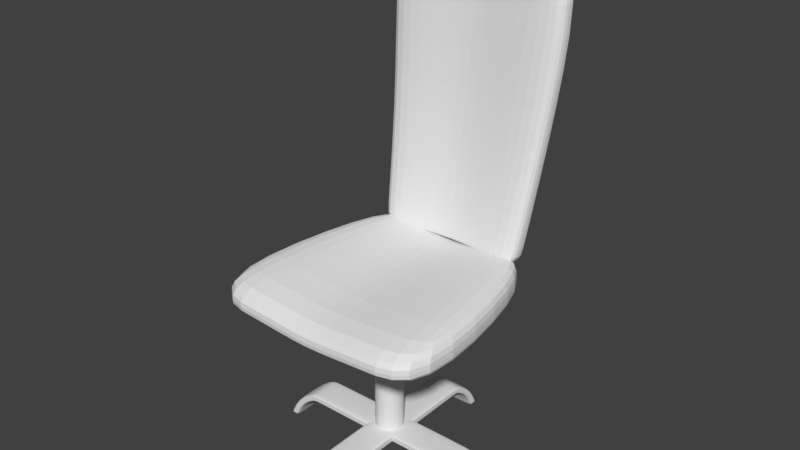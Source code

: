 # Source: chair.blend  (saved by Blender 2.77.0; exported with 4.5.12 LTS)
import bpy
from mathutils import Matrix  # noqa: F401  (used for matrix-valued properties, if any)

bpy.ops.wm.read_factory_settings(use_empty=True)
scene = bpy.context.scene
scene.name = 'Scene'

# ---- collections
col_collection_1 = bpy.data.collections.new('Collection 1'); scene.collection.children.link(col_collection_1)

# ---- materials (node trees are filled in below, after node groups)
mat_material = bpy.data.materials.new('Material')
mat_material.alpha_threshold = 0.0
mat_material.use_transparent_shadow = False
mat_material.roughness = 0.5
mat_material.line_color = (0.0, 0.0, 0.0, 1.0)

# ---- material node trees

# ---- world
world_world = bpy.data.worlds.new('World'); scene.world = world_world
world_world.color = (0.05088, 0.05088, 0.05088)
world_world.use_sun_shadow = False
world_world.sun_shadow_jitter_overblur = 0.0
world_world.cycles.sampling_method = 'MANUAL'

# ---- meshes
me_cube_009 = bpy.data.meshes.new('Cube.009')
me_cube_009.from_pydata([(-1.0, 0.8237, -1.0), (-1.0, 0.8237, 1.0), (1.0, 0.8237, -1.0), (1.0, 0.8237, 1.0), (-1.0, 0.8589, 0.8186), (-1.0, 0.9098, -0.8186), (1.0, 0.8589, 0.8186), (1.0, 0.9098, -0.8186), (-1.0, 1.029, 3.355), (-1.0, 1.109, 2.49), (1.0, 1.029, 3.355), (1.0, 1.109, 2.49), (-1.0, 1.118, 7.324), (-1.0, 1.206, 7.29), (1.0, 1.118, 7.324), (1.0, 1.206, 7.29), (-1.0, -0.8237, -1.0), (-1.0, -0.8237, 1.0), (1.0, -0.8237, -1.0), (1.0, -0.8237, 1.0), (-1.0, 0.0, 1.0), (-1.0, 0.0, -1.0), (1.0, 0.0, 1.0), (1.0, 0.0, -1.0), (-1.0, -0.8589, 0.8186), (-1.0, -0.9098, -0.8186), (1.0, -0.8589, 0.8186), (1.0, -0.9098, -0.8186), (-1.0, -1.029, 3.355), (-1.0, -1.109, 2.49), (1.0, -1.029, 3.355), (1.0, -1.109, 2.49), (-1.0, -1.118, 7.324), (-1.0, -1.206, 7.29), (1.0, -1.118, 7.324), (1.0, -1.206, 7.29), (1.0, 1.206, 7.29), (1.0, 1.118, 7.324), (-1.0, 1.118, 7.324), (-1.0, 1.206, 7.29), (1.0, -1.206, 7.29), (1.0, -1.118, 7.324), (-1.0, -1.118, 7.324), (-1.0, -1.206, 7.29), (-1.0, 0.8237, -0.5929), (1.0, 0.8237, -0.5929), (1.0, 0.0, -0.5929), (-1.0, 0.0, -0.5929), (-1.0, 0.8994, -0.4854), (1.0, 0.8994, -0.4854), (-1.0, 1.093, 2.666), (1.0, 1.093, 2.666), (-1.0, 1.188, 7.297), (1.0, 1.188, 7.297), (-1.0, -0.8237, -0.5929), (1.0, -0.8237, -0.5929), (-1.0, -0.8994, -0.4854), (1.0, -0.8994, -0.4854), (-1.0, -1.093, 2.666), (1.0, -1.093, 2.666), (-1.0, -1.188, 7.297), (1.0, -1.188, 7.297), (-1.0, 1.188, 7.297), (1.0, 1.188, 7.297), (-1.0, -1.188, 7.297), (1.0, -1.188, 7.297), (1.0, 1.144, 7.314), (-1.0, -1.144, 7.314), (-1.0, 0.8237, 0.4026), (1.0, 0.8237, 0.4026), (1.0, 0.0, 0.4026), (-1.0, 0.0, 0.4026), (-1.0, 0.8741, 0.3296), (1.0, 0.8741, 0.3296), (-1.0, 1.053, 3.096), (1.0, 1.053, 3.096), (-1.0, 1.144, 7.314), (1.0, 1.144, 7.314), (-1.0, -0.8237, 0.4026), (1.0, -0.8237, 0.4026), (-1.0, -0.8741, 0.3296), (1.0, -0.8741, 0.3296), (-1.0, -1.053, 3.096), (1.0, -1.053, 3.096), (-1.0, -1.144, 7.314), (1.0, -1.144, 7.314), (-1.0, 1.144, 7.314), (1.0, -1.144, 7.314)], [], [(47, 44, 0, 21), (2, 0, 5, 7), (21, 0, 2, 23), (22, 3, 1, 20), (45, 46, 23, 2), (7, 5, 9, 11), (1, 3, 6, 4), (45, 2, 7, 49), (68, 1, 4, 72), (63, 36, 15, 53), (4, 6, 10, 8), (49, 7, 11, 51), (72, 4, 8, 74), (52, 53, 15, 13), (86, 38, 12, 76), (36, 39, 13, 15), (38, 37, 14, 12), (47, 21, 16, 54), (18, 27, 25, 16), (21, 23, 18, 16), (22, 20, 17, 19), (55, 18, 23, 46), (27, 31, 29, 25), (17, 24, 26, 19), (55, 57, 27, 18), (78, 80, 24, 17), (65, 61, 35, 40), (24, 28, 30, 26), (57, 59, 31, 27), (80, 82, 28, 24), (60, 33, 35, 61), (67, 84, 32, 42), (40, 35, 33, 43), (42, 32, 34, 41), (8, 10, 37, 38), (11, 9, 39, 36), (74, 8, 38, 86), (51, 11, 36, 63), (28, 42, 41, 30), (31, 40, 43, 29), (82, 67, 42, 28), (59, 65, 40, 31), (83, 87, 65, 59), (29, 43, 64, 58), (75, 51, 63, 66), (9, 50, 62, 39), (43, 33, 60, 64), (84, 60, 61, 85), (25, 29, 58, 56), (81, 83, 59, 57), (87, 85, 61, 65), (16, 25, 56, 54), (79, 81, 57, 55), (79, 55, 46, 70), (71, 47, 54, 78), (39, 62, 52, 13), (76, 77, 53, 52), (5, 48, 50, 9), (73, 49, 51, 75), (66, 63, 53, 77), (0, 44, 48, 5), (69, 45, 49, 73), (69, 70, 46, 45), (71, 68, 44, 47), (20, 1, 68, 71), (3, 22, 70, 69), (3, 69, 73, 6), (37, 66, 77, 14), (6, 73, 75, 10), (12, 14, 77, 76), (20, 71, 78, 17), (19, 79, 70, 22), (19, 26, 81, 79), (41, 34, 85, 87), (26, 30, 83, 81), (32, 84, 85, 34), (10, 75, 66, 37), (30, 41, 87, 83), (58, 64, 67, 82), (50, 74, 86, 62), (64, 60, 84, 67), (56, 58, 82, 80), (54, 56, 80, 78), (62, 86, 76, 52), (48, 72, 74, 50), (44, 68, 72, 48)])
me_cube_009.use_remesh_preserve_volume = False
me_cube_009.use_remesh_preserve_attributes = False
me_cube_009.use_mirror_vertex_groups = False
me_cube_009.update()
me_cube_007 = bpy.data.meshes.new('Cube.007')
me_cube_007.from_pydata([(-1.0, 0.8237, -1.0), (-1.0, 0.8237, 1.0), (1.0, 0.8237, -1.0), (1.0, 0.8237, 1.0), (-1.0, 0.8589, 0.8186), (-1.0, 0.9098, -0.8186), (1.0, 0.8589, 0.8186), (1.0, 0.9098, -0.8186), (-1.0, 1.029, 3.355), (-1.0, 1.109, 2.49), (1.0, 1.029, 3.355), (1.0, 1.109, 2.49), (-1.0, 1.118, 7.324), (-1.0, 1.206, 7.29), (1.0, 1.118, 7.324), (1.0, 1.206, 7.29), (-1.0, -0.8237, -1.0), (-1.0, -0.8237, 1.0), (1.0, -0.8237, -1.0), (1.0, -0.8237, 1.0), (-1.0, 0.0, 1.0), (-1.0, 0.0, -1.0), (1.0, 0.0, 1.0), (1.0, 0.0, -1.0), (-1.0, -0.8589, 0.8186), (-1.0, -0.9098, -0.8186), (1.0, -0.8589, 0.8186), (1.0, -0.9098, -0.8186), (-1.0, -1.029, 3.355), (-1.0, -1.109, 2.49), (1.0, -1.029, 3.355), (1.0, -1.109, 2.49), (-1.0, -1.118, 7.324), (-1.0, -1.206, 7.29), (1.0, -1.118, 7.324), (1.0, -1.206, 7.29), (1.0, 1.206, 7.29), (1.0, 1.118, 7.324), (-1.0, 1.118, 7.324), (-1.0, 1.206, 7.29), (1.0, -1.206, 7.29), (1.0, -1.118, 7.324), (-1.0, -1.118, 7.324), (-1.0, -1.206, 7.29), (-1.0, 0.8237, -0.5929), (1.0, 0.8237, -0.5929), (1.0, 0.0, -0.5929), (-1.0, 0.0, -0.5929), (-1.0, 0.8994, -0.4854), (1.0, 0.8994, -0.4854), (-1.0, 1.093, 2.666), (1.0, 1.093, 2.666), (-1.0, 1.188, 7.297), (1.0, 1.188, 7.297), (-1.0, -0.8237, -0.5929), (1.0, -0.8237, -0.5929), (-1.0, -0.8994, -0.4854), (1.0, -0.8994, -0.4854), (-1.0, -1.093, 2.666), (1.0, -1.093, 2.666), (-1.0, -1.188, 7.297), (1.0, -1.188, 7.297), (-1.0, 1.188, 7.297), (1.0, 1.188, 7.297), (-1.0, -1.188, 7.297), (1.0, -1.188, 7.297), (1.0, 1.144, 7.314), (-1.0, -1.144, 7.314), (-1.0, 0.8237, 0.4026), (1.0, 0.8237, 0.4026), (1.0, 0.0, 0.4026), (-1.0, 0.0, 0.4026), (-1.0, 0.8741, 0.3296), (1.0, 0.8741, 0.3296), (-1.0, 1.053, 3.096), (1.0, 1.053, 3.096), (-1.0, 1.144, 7.314), (1.0, 1.144, 7.314), (-1.0, -0.8237, 0.4026), (1.0, -0.8237, 0.4026), (-1.0, -0.8741, 0.3296), (1.0, -0.8741, 0.3296), (-1.0, -1.053, 3.096), (1.0, -1.053, 3.096), (-1.0, -1.144, 7.314), (1.0, -1.144, 7.314), (-1.0, 1.144, 7.314), (1.0, -1.144, 7.314)], [], [(47, 44, 0, 21), (2, 0, 5, 7), (21, 0, 2, 23), (22, 3, 1, 20), (45, 46, 23, 2), (7, 5, 9, 11), (1, 3, 6, 4), (45, 2, 7, 49), (68, 1, 4, 72), (63, 36, 15, 53), (4, 6, 10, 8), (49, 7, 11, 51), (72, 4, 8, 74), (52, 53, 15, 13), (86, 38, 12, 76), (36, 39, 13, 15), (38, 37, 14, 12), (47, 21, 16, 54), (18, 27, 25, 16), (21, 23, 18, 16), (22, 20, 17, 19), (55, 18, 23, 46), (27, 31, 29, 25), (17, 24, 26, 19), (55, 57, 27, 18), (78, 80, 24, 17), (65, 61, 35, 40), (24, 28, 30, 26), (57, 59, 31, 27), (80, 82, 28, 24), (60, 33, 35, 61), (67, 84, 32, 42), (40, 35, 33, 43), (42, 32, 34, 41), (8, 10, 37, 38), (11, 9, 39, 36), (74, 8, 38, 86), (51, 11, 36, 63), (28, 42, 41, 30), (31, 40, 43, 29), (82, 67, 42, 28), (59, 65, 40, 31), (83, 87, 65, 59), (29, 43, 64, 58), (75, 51, 63, 66), (9, 50, 62, 39), (43, 33, 60, 64), (84, 60, 61, 85), (25, 29, 58, 56), (81, 83, 59, 57), (87, 85, 61, 65), (16, 25, 56, 54), (79, 81, 57, 55), (79, 55, 46, 70), (71, 47, 54, 78), (39, 62, 52, 13), (76, 77, 53, 52), (5, 48, 50, 9), (73, 49, 51, 75), (66, 63, 53, 77), (0, 44, 48, 5), (69, 45, 49, 73), (69, 70, 46, 45), (71, 68, 44, 47), (20, 1, 68, 71), (3, 22, 70, 69), (3, 69, 73, 6), (37, 66, 77, 14), (6, 73, 75, 10), (12, 14, 77, 76), (20, 71, 78, 17), (19, 79, 70, 22), (19, 26, 81, 79), (41, 34, 85, 87), (26, 30, 83, 81), (32, 84, 85, 34), (10, 75, 66, 37), (30, 41, 87, 83), (58, 64, 67, 82), (50, 74, 86, 62), (64, 60, 84, 67), (56, 58, 82, 80), (54, 56, 80, 78), (62, 86, 76, 52), (48, 72, 74, 50), (44, 68, 72, 48)])
me_cube_007.use_remesh_preserve_volume = False
me_cube_007.use_remesh_preserve_attributes = False
me_cube_007.use_mirror_vertex_groups = False
me_cube_007.update()
me_cylinder_001 = bpy.data.meshes.new('Cylinder.001')
me_cylinder_001.from_pydata([(0.0, 1.0, -1.0), (0.0, 1.0, 1.0), (0.1951, 0.9808, -1.0), (0.1951, 0.9808, 1.0), (0.3827, 0.9239, -1.0), (0.3827, 0.9239, 1.0), (0.5556, 0.8315, -1.0), (0.5556, 0.8315, 1.0), (0.7071, 0.7071, -1.0), (0.7071, 0.7071, 1.0), (0.8315, 0.5556, -1.0), (0.8315, 0.5556, 1.0), (0.9239, 0.3827, -1.0), (0.9239, 0.3827, 1.0), (0.9808, 0.1951, -1.0), (0.9808, 0.1951, 1.0), (1.0, 7.55e-08, -1.0), (1.0, 7.55e-08, 1.0), (0.9808, -0.1951, -1.0), (0.9808, -0.1951, 1.0), (0.9239, -0.3827, -1.0), (0.9239, -0.3827, 1.0), (0.8315, -0.5556, -1.0), (0.8315, -0.5556, 1.0), (0.7071, -0.7071, -1.0), (0.7071, -0.7071, 1.0), (0.5556, -0.8315, -1.0), (0.5556, -0.8315, 1.0), (0.3827, -0.9239, -1.0), (0.3827, -0.9239, 1.0), (0.1951, -0.9808, -1.0), (0.1951, -0.9808, 1.0), (-3.258e-07, -1.0, -1.0), (-3.258e-07, -1.0, 1.0), (-0.1951, -0.9808, -1.0), (-0.1951, -0.9808, 1.0), (-0.3827, -0.9239, -1.0), (-0.3827, -0.9239, 1.0), (-0.5556, -0.8315, -1.0), (-0.5556, -0.8315, 1.0), (-0.7071, -0.7071, -1.0), (-0.7071, -0.7071, 1.0), (-0.8315, -0.5556, -1.0), (-0.8315, -0.5556, 1.0), (-0.9239, -0.3827, -1.0), (-0.9239, -0.3827, 1.0), (-0.9808, -0.1951, -1.0), (-0.9808, -0.1951, 1.0), (-1.0, 9.656e-07, -1.0), (-1.0, 9.656e-07, 1.0), (-0.9808, 0.1951, -1.0), (-0.9808, 0.1951, 1.0), (-0.9239, 0.3827, -1.0), (-0.9239, 0.3827, 1.0), (-0.8315, 0.5556, -1.0), (-0.8315, 0.5556, 1.0), (-0.7071, 0.7071, -1.0), (-0.7071, 0.7071, 1.0), (-0.5556, 0.8315, -1.0), (-0.5556, 0.8315, 1.0), (-0.3827, 0.9239, -1.0), (-0.3827, 0.9239, 1.0), (-0.1951, 0.9808, -1.0), (-0.1951, 0.9808, 1.0)], [], [(0, 1, 3, 2), (2, 3, 5, 4), (4, 5, 7, 6), (6, 7, 9, 8), (8, 9, 11, 10), (10, 11, 13, 12), (12, 13, 15, 14), (14, 15, 17, 16), (16, 17, 19, 18), (18, 19, 21, 20), (20, 21, 23, 22), (22, 23, 25, 24), (24, 25, 27, 26), (26, 27, 29, 28), (28, 29, 31, 30), (30, 31, 33, 32), (32, 33, 35, 34), (34, 35, 37, 36), (36, 37, 39, 38), (38, 39, 41, 40), (40, 41, 43, 42), (42, 43, 45, 44), (44, 45, 47, 46), (46, 47, 49, 48), (48, 49, 51, 50), (50, 51, 53, 52), (52, 53, 55, 54), (54, 55, 57, 56), (56, 57, 59, 58), (58, 59, 61, 60), (3, 1, 63, 61, 59, 57, 55, 53, 51, 49, 47, 45, 43, 41, 39, 37, 35, 33, 31, 29, 27, 25, 23, 21, 19, 17, 15, 13, 11, 9, 7, 5), (60, 61, 63, 62), (62, 63, 1, 0), (0, 2, 4, 6, 8, 10, 12, 14, 16, 18, 20, 22, 24, 26, 28, 30, 32, 34, 36, 38, 40, 42, 44, 46, 48, 50, 52, 54, 56, 58, 60, 62)])
me_cylinder_001.use_remesh_preserve_volume = False
me_cylinder_001.use_remesh_preserve_attributes = False
me_cylinder_001.use_mirror_vertex_groups = False
me_cylinder_001.update()
me_cube_002 = bpy.data.meshes.new('Cube.002')
me_cube_002.from_pydata([(-1.0, -1.0, -1.0), (-1.296, -1.0, 1.0), (-1.0, 1.0, -1.0), (-1.296, 1.0, 1.0), (1.0, -1.0, -1.0), (1.296, -1.0, 1.0), (1.0, 1.0, -1.0), (1.296, 1.0, 1.0), (-0.648, 1.0, 1.0), (0.0, 1.47, 1.006), (0.648, 1.0, 1.0), (0.5, 0.5587, -1.0), (0.0, 1.029, -0.9944), (-0.5, 0.5587, -1.0), (0.648, -1.0, 1.0), (0.0, -0.5296, 1.006), (-0.648, -1.0, 1.0), (-0.5, -0.5587, -1.0), (0.0, -0.08825, -0.9944), (0.5, -0.5587, -1.0), (-1.148, -0.2232, 0.007497), (-1.148, 1.777, 0.007497), (1.148, 1.777, 0.007497), (1.148, -0.2232, 0.007497), (0.574, -0.002531, 0.007497), (0.0, 0.4679, 0.01309), (-0.574, -0.002531, 0.007497), (-0.574, 1.556, 0.007497), (0.0, 2.027, 0.01309), (0.574, 1.556, 0.007497), (-1.296, 0.4783, 1.0), (-1.0, 0.4783, -1.0), (1.296, 0.4783, 1.0), (1.0, 0.4783, -1.0), (0.648, 0.4783, 1.0), (0.0, 0.9487, 1.006), (-0.648, 0.4783, 1.0), (-0.5, 0.2672, -1.0), (0.0, 0.7376, -0.9944), (0.5, 0.2672, -1.0), (1.148, 1.255, 0.007497), (-1.148, 1.255, 0.007497), (-1.008, 1.0, -0.9433), (1.008, 1.0, -0.9433), (1.008, -1.0, -0.9433), (0.5042, -0.5712, -0.9433), (0.0, -0.1008, -0.9377), (-0.5042, -0.5712, -0.9433), (-0.5042, 0.5712, -0.9433), (0.0, 1.042, -0.9377), (0.5042, 0.5712, -0.9433), (-1.008, -1.0, -0.9433), (1.008, 0.4783, -0.9433), (-1.008, 0.4783, -0.9433)], [], [(53, 42, 2, 31), (50, 43, 6, 11), (52, 44, 4, 33), (47, 51, 0, 17), (39, 11, 6, 33), (36, 8, 3, 30), (32, 7, 10, 34), (34, 10, 9, 35), (35, 9, 8, 36), (31, 2, 13, 37), (37, 13, 12, 38), (38, 12, 11, 39), (44, 45, 19, 4), (45, 46, 18, 19), (46, 47, 17, 18), (42, 48, 13, 2), (48, 49, 12, 13), (49, 50, 11, 12), (9, 10, 29, 28), (8, 9, 28, 27), (3, 8, 27, 21), (15, 16, 26, 25), (14, 15, 25, 24), (5, 14, 24, 23), (16, 1, 20, 26), (32, 5, 23, 40), (10, 7, 22, 29), (30, 3, 21, 41), (1, 30, 41, 20), (7, 32, 40, 22), (18, 38, 39, 19), (17, 37, 38, 18), (0, 31, 37, 17), (15, 35, 36, 16), (14, 34, 35, 15), (5, 32, 34, 14), (16, 36, 30, 1), (19, 39, 33, 4), (43, 52, 33, 6), (51, 53, 31, 0), (20, 41, 53, 51), (22, 40, 52, 43), (28, 29, 50, 49), (27, 28, 49, 48), (21, 27, 48, 42), (25, 26, 47, 46), (24, 25, 46, 45), (23, 24, 45, 44), (26, 20, 51, 47), (40, 23, 44, 52), (29, 22, 43, 50), (41, 21, 42, 53)])
me_cube_002.use_remesh_preserve_volume = False
me_cube_002.use_remesh_preserve_attributes = False
me_cube_002.use_mirror_vertex_groups = False
me_cube_002.update()
me_cube = bpy.data.meshes.new('Cube')
me_cube.from_pydata([(0.7294, 1.0, -1.0), (1.356, -1.0, -1.0), (-1.356, -1.0, -1.0), (-0.7294, 1.0, -1.0), (0.7294, 1.0, 1.0), (1.356, -1.0, 1.0), (-1.356, -1.0, 1.0), (-0.7294, 1.0, 1.0), (0.3647, 1.0, -0.7365), (1.869e-07, 1.0, -1.177), (-0.3647, 1.0, -0.7365), (0.6781, -1.0, -1.0), (1.192e-07, -1.0, -1.441), (-0.6781, -1.0, -1.0), (0.3647, 1.0, 0.6257), (2.304e-07, 1.0, 0.1847), (-0.3647, 1.0, 0.6257), (0.6781, -1.0, 1.0), (-5.364e-07, -1.0, 0.559), (-0.6781, -1.0, 1.0), (0.7294, 1.0, -0.429), (1.356, -1.0, -0.429), (-1.356, -1.0, -0.429), (-0.7294, 1.0, -0.429), (0.3647, 1.0, -0.2053), (1.993e-07, 1.0, -0.6463), (-0.3647, 1.0, -0.2053), (0.6781, -1.0, -0.429), (-6.796e-08, -1.0, -0.87), (-0.6781, -1.0, -0.429), (1.036, 0.8, -1.0), (-1.036, 0.8, -1.0), (1.036, 0.8, 1.0), (-1.036, 0.8, 1.0), (0.5178, 0.8, 0.7628), (1.61e-07, 0.8, 0.3218), (-0.5178, 0.8, 0.7628), (0.5178, 0.8, -0.7628), (1.729e-07, 0.8, -1.204), (-0.5178, 0.8, -0.7628), (-1.036, 0.8, -0.429), (1.036, 0.8, -0.429)], [], [(39, 13, 2, 31), (36, 33, 6, 19), (41, 32, 5, 21), (29, 19, 6, 22), (40, 33, 7, 23), (26, 10, 3, 23), (20, 0, 8, 24), (24, 8, 9, 25), (25, 9, 10, 26), (21, 5, 17, 27), (27, 17, 18, 28), (28, 18, 19, 29), (32, 34, 17, 5), (34, 35, 18, 17), (35, 36, 19, 18), (30, 1, 11, 37), (37, 11, 12, 38), (38, 12, 13, 39), (12, 28, 29, 13), (11, 27, 28, 12), (1, 21, 27, 11), (15, 25, 26, 16), (14, 24, 25, 15), (4, 20, 24, 14), (16, 26, 23, 7), (31, 40, 23, 3), (13, 29, 22, 2), (30, 41, 21, 1), (0, 20, 41, 30), (2, 22, 40, 31), (9, 38, 39, 10), (8, 37, 38, 9), (0, 30, 37, 8), (15, 16, 36, 35), (14, 15, 35, 34), (4, 14, 34, 32), (22, 6, 33, 40), (20, 4, 32, 41), (16, 7, 33, 36), (10, 39, 31, 3)])
me_cube.materials.append(mat_material)
me_cube.use_remesh_preserve_volume = False
me_cube.use_remesh_preserve_attributes = False
me_cube.use_mirror_vertex_groups = False
me_cube.update()

# ---- objects
ob_leg_chair_2 = bpy.data.objects.new('leg_chair_2', me_cube_009)
ob_leg_chair_1 = bpy.data.objects.new('leg_chair_1', me_cube_007)
ob_leg_base = bpy.data.objects.new('leg base', me_cylinder_001)
ob_back_of_the_chair = bpy.data.objects.new('back of the chair', me_cube_002)
ob_seat = bpy.data.objects.new('seat', me_cube)

# ---- transforms, parenting, visibility, modifiers, constraints
ob_leg_chair_2.location = (0.0, 0.1584, 0.4033)
ob_leg_chair_2.rotation_euler = (0.0, -0.0, 1.571)
ob_leg_chair_2.scale = (0.1606, 1.0, -0.04432)
ob_leg_chair_2.lineart.crease_threshold = 0.0
_m = ob_leg_chair_2.modifiers.new('Subsurf', 'SUBSURF')
_m.uv_smooth = 'PRESERVE_CORNERS'
_m.quality = 2
_m.levels = 2
_m.show_only_control_edges = False
ob_leg_chair_1.location = (0.0, 0.1584, 0.4033)
ob_leg_chair_1.scale = (0.1606, 1.0, -0.04432)
ob_leg_chair_1.lineart.crease_threshold = 0.0
_m = ob_leg_chair_1.modifiers.new('Subsurf', 'SUBSURF')
_m.uv_smooth = 'PRESERVE_CORNERS'
_m.quality = 2
_m.levels = 2
_m.show_only_control_edges = False
ob_leg_base.location = (0.0, 0.1507, 1.125)
ob_leg_base.scale = (0.1406, 0.1406, 0.7187)
ob_leg_base.lineart.crease_threshold = 0.0
ob_back_of_the_chair.location = (0.0, 1.256, 3.515)
ob_back_of_the_chair.rotation_euler = (-0.1355, -0.0, 0.0)
ob_back_of_the_chair.scale = (0.7678, 0.1105, 1.451)
ob_back_of_the_chair.lineart.crease_threshold = 0.0
_m = ob_back_of_the_chair.modifiers.new('Subsurf', 'SUBSURF')
_m.uv_smooth = 'PRESERVE_CORNERS'
_m.quality = 2
_m.levels = 4
_m.show_only_control_edges = False
ob_seat.location = (-0.006268, 0.1013, 2.007)
ob_seat.scale = (0.93, 1.051, 0.1734)
ob_seat.lock_rotations_4d = False
ob_seat.empty_display_type = 'ARROWS'
ob_seat.lineart.crease_threshold = 0.0
_m = ob_seat.modifiers.new('Subsurf', 'SUBSURF')
_m.uv_smooth = 'PRESERVE_CORNERS'
_m.quality = 2
_m.levels = 4
_m.show_only_control_edges = False

# ---- collection membership
col_collection_1.objects.link(ob_leg_chair_2)
col_collection_1.objects.link(ob_leg_chair_1)
col_collection_1.objects.link(ob_leg_base)
col_collection_1.objects.link(ob_back_of_the_chair)
col_collection_1.objects.link(ob_seat)

# ---- scene / render settings (as saved in the file)
scene.frame_start = 1; scene.frame_end = 250; scene.frame_set(1)
scene.render.engine = 'BLENDER_EEVEE_NEXT'
scene.render.resolution_percentage = 50
scene.render.dither_intensity = 0.0
scene.cycles.use_denoising = False
scene.cycles.samples = 128
scene.cycles.sampling_pattern = 'TABULATED_SOBOL'
scene.cycles.light_sampling_threshold = 0.0
scene.cycles.use_adaptive_sampling = False
scene.cycles.use_light_tree = False
scene.cycles.blur_glossy = 0.0
scene.cycles.sample_clamp_indirect = 0.0
scene.view_settings.view_transform = 'Standard'
bpy.context.view_layer.update()

# ---- added for rendering (the .blend has no active camera and no usable light): camera, sun
cam_auto = bpy.data.cameras.new('AutoCamera')
cam_auto.lens = 50.0
cam_auto.sensor_width = 36.0
cam_auto.clip_end = 1000.0
ob_auto_camera = bpy.data.objects.new('AutoCamera', cam_auto)
scene.collection.objects.link(ob_auto_camera)
ob_auto_camera.location = (5.67957, -6.50928, 7.07613)
ob_auto_camera.rotation_euler = (1.09748, -7.21219e-08, 0.694738)
scene.camera = ob_auto_camera
light_auto_sun = bpy.data.lights.new('AutoSun', 'SUN')
light_auto_sun.energy = 3.0
light_auto_sun.angle = 0.0523599
ob_auto_sun = bpy.data.objects.new('AutoSun', light_auto_sun)
scene.collection.objects.link(ob_auto_sun)
ob_auto_sun.rotation_euler = (0.872665, 0.174533, 0.523599)
bpy.context.view_layer.update()
